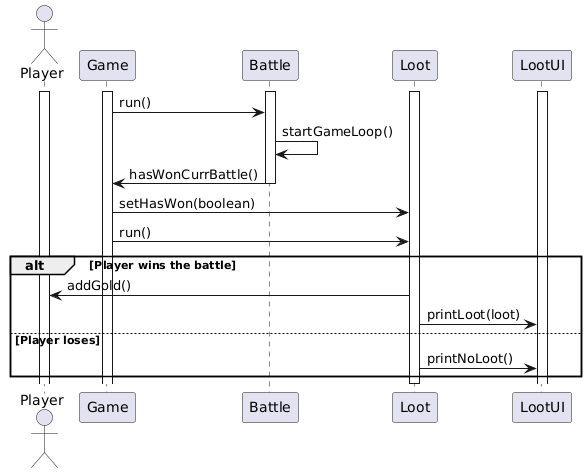

The diagram above was rendered by PlantUML. Its source (embedded in the PNG):
@startuml
actor Player
participant Game
participant Battle
participant Loot
participant LootUI
activate Player
activate Game
activate Battle
activate Loot
activate LootUI
Game -> Battle : run()
Battle -> Battle : startGameLoop()
Battle -> Game : hasWonCurrBattle()
deactivate Battle
Game -> Loot : setHasWon(boolean)
Game -> Loot : run()
alt Player wins the battle
    Loot -> Player : addGold()
    Loot -> LootUI : printLoot(loot)
else Player loses
    Loot -> LootUI : printNoLoot()
end
deactivate Loot
@enduml